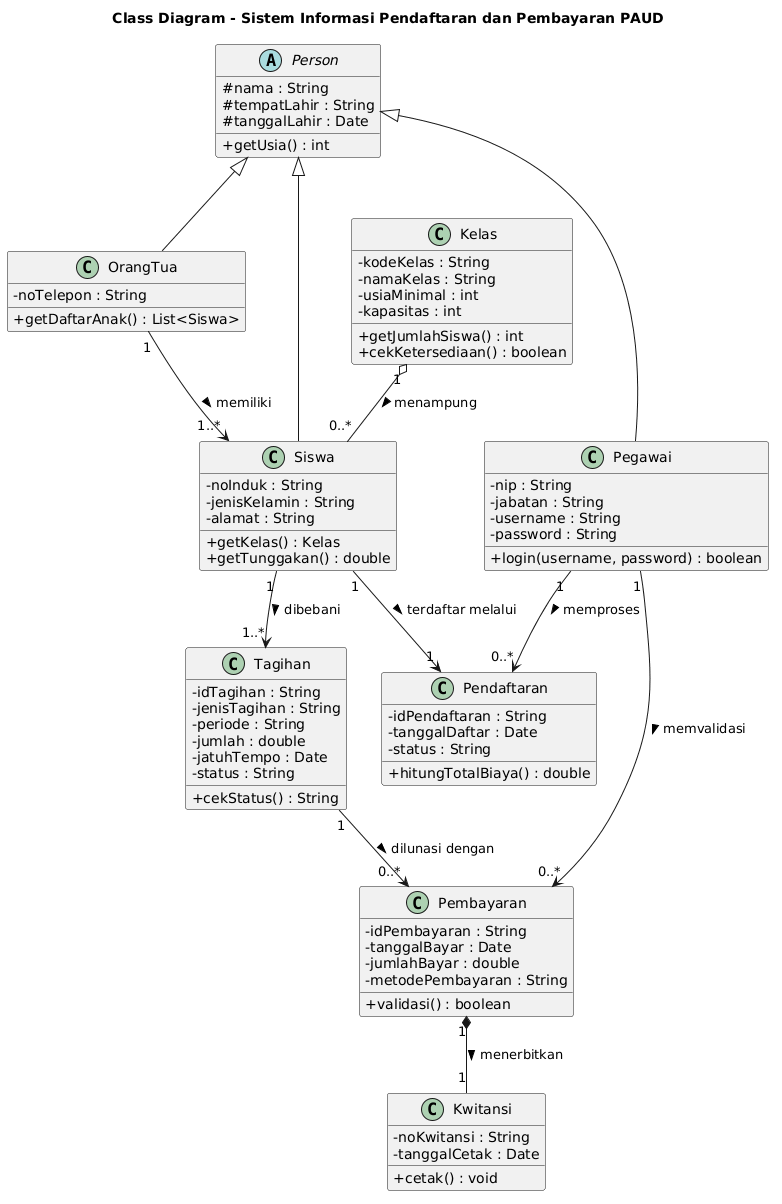

The diagram above was rendered by PlantUML. Its source (embedded in the PNG):
@startuml
title Class Diagram - Sistem Informasi Pendaftaran dan Pembayaran PAUD
skinparam classAttributeIconSize 0

abstract class Person {
  # nama : String
  # tempatLahir : String
  # tanggalLahir : Date
  + getUsia() : int
}

class Siswa {
  - noInduk : String
  - jenisKelamin : String
  - alamat : String
  + getKelas() : Kelas
  + getTunggakan() : double
}

class OrangTua {
  - noTelepon : String
  + getDaftarAnak() : List<Siswa>
}

class Pegawai {
  - nip : String
  - jabatan : String
  - username : String
  - password : String
  + login(username, password) : boolean
}

class Kelas {
  - kodeKelas : String
  - namaKelas : String
  - usiaMinimal : int
  - kapasitas : int
  + getJumlahSiswa() : int
  + cekKetersediaan() : boolean
}

class Pendaftaran {
  - idPendaftaran : String
  - tanggalDaftar : Date
  - status : String
  + hitungTotalBiaya() : double
}

class Tagihan {
  - idTagihan : String
  - jenisTagihan : String
  - periode : String
  - jumlah : double
  - jatuhTempo : Date
  - status : String
  + cekStatus() : String
}

class Pembayaran {
  - idPembayaran : String
  - tanggalBayar : Date
  - jumlahBayar : double
  - metodePembayaran : String
  + validasi() : boolean
}

class Kwitansi {
  - noKwitansi : String
  - tanggalCetak : Date
  + cetak() : void
}

Person <|-- Siswa
Person <|-- OrangTua
Person <|-- Pegawai

OrangTua "1" --> "1..*" Siswa : memiliki >
Kelas "1" o-- "0..*" Siswa : menampung >
Siswa "1" --> "1" Pendaftaran : terdaftar melalui >
Siswa "1" --> "1..*" Tagihan : dibebani >
Tagihan "1" --> "0..*" Pembayaran : dilunasi dengan >
Pembayaran "1" *-- "1" Kwitansi : menerbitkan >
Pegawai "1" --> "0..*" Pendaftaran : memproses >
Pegawai "1" --> "0..*" Pembayaran : memvalidasi >
@enduml